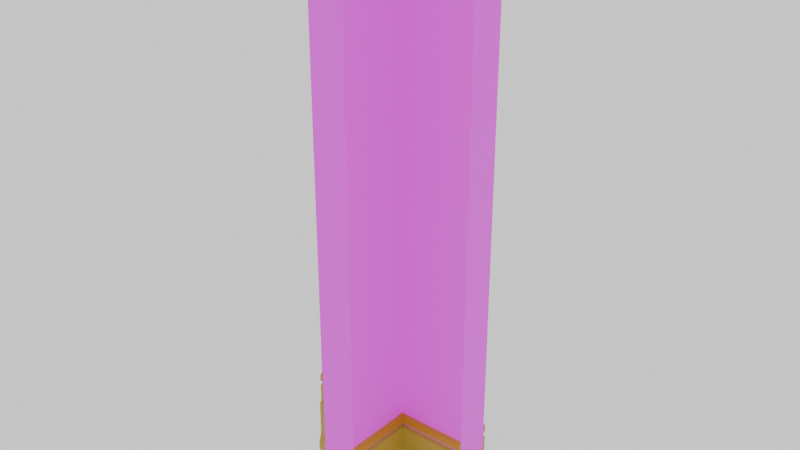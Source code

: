 # Source: part_wall_x.blend  (saved by Blender 4.5.92; exported with 4.5.12 LTS)
import bpy
from mathutils import Matrix  # noqa: F401  (used for matrix-valued properties, if any)

bpy.ops.wm.read_factory_settings(use_empty=True)
scene = bpy.context.scene
scene.name = 'Scene'

# ---- collections
col_collection = bpy.data.collections.new('Collection'); scene.collection.children.link(col_collection)

# ---- images (referenced by path relative to the original .blend; pixels are not part of the script)
import os
ASSET_DIR = os.environ.get("B2B_ASSET_DIR", "")  # directory of the original .blend (textures are referenced by path, not embedded)
HERE = os.path.dirname(os.path.abspath(__file__))  # packed textures are extracted next to this script under _unpacked/

def load_image(name, relpath, width, height, colorspace="sRGB"):
    """Load a texture the original file referenced (path relative to the .blend, or extracted next to this script)."""
    p = next((c for c in (os.path.join(HERE, relpath), os.path.join(ASSET_DIR, relpath)) if relpath and os.path.exists(c)), "")
    if p:
        img = bpy.data.images.load(p, check_existing=True)
        img.name = name
    else:  # same state as the original file: an image datablock whose file is absent (Cycles renders it pink)
        img = bpy.data.images.new(name, width, height)
        img.source = "FILE"
        img.filepath = "//" + (relpath or name)
    img.colorspace_settings.name = colorspace
    return img
img_wallpaper_pattern_png_001 = load_image('wallpaper_pattern.png.001', 'wallpaper_pattern.png', 1024, 1024, 'sRGB')

# ---- materials (node trees are filled in below, after node groups)
mat_lvl_0_wall = bpy.data.materials.new('lvl_0_wall')
mat_lvl_0_wall.use_backface_culling = True
mat_lvl_0_wall.use_transparent_shadow = False
mat_lvl_0_line = bpy.data.materials.new('lvl_0_line')
mat_lvl_0_skirt = bpy.data.materials.new('lvl_0_skirt')

# ---- node groups
ng_flip = bpy.data.node_groups.new('flip', 'GeometryNodeTree')
_s = ng_flip.interface.new_socket(name='Geometry', in_out='OUTPUT', socket_type='NodeSocketGeometry')
_s = ng_flip.interface.new_socket(name='Geometry', in_out='INPUT', socket_type='NodeSocketGeometry')
ng_flip.is_modifier = True
_N = ng_flip.nodes; _L = ng_flip.links
n0 = _N.new('NodeGroupInput'); n0.name = 'Group Input'; n0.location = (-288, 309)
n1 = _N.new('NodeGroupOutput'); n1.name = 'Group Output'; n1.location = (326, 316)
n2 = _N.new('GeometryNodeTransform'); n2.name = 'Transform Geometry'; n2.location = (-81, 338)
n2.inputs[3].default_value = (1.0, -1.0, 1.0)
n3 = _N.new('GeometryNodeFlipFaces'); n3.name = 'Flip Faces'; n3.location = (119, 311)
_L.new(n0.outputs[0], n2.inputs[0])
_L.new(n2.outputs[0], n3.inputs[0])
_L.new(n3.outputs[0], n1.inputs[0])
n1.is_active_output = True

# ---- material node trees
mat_lvl_0_wall.use_nodes = True; mat_lvl_0_wall.node_tree.nodes.clear()
_N = mat_lvl_0_wall.node_tree.nodes; _L = mat_lvl_0_wall.node_tree.links
n0 = _N.new('ShaderNodeOutputMaterial'); n0.name = 'Material Output'; n0.location = (610, 230)
n1 = _N.new('ShaderNodeBsdfPrincipled'); n1.name = 'Principled BSDF'; n1.location = (311, 202)
n2 = _N.new('ShaderNodeMix'); n2.name = 'Mix'; n2.location = (111, 216)
n2.data_type = 'RGBA'
n3 = _N.new('ShaderNodeTexImage'); n3.name = 'Image Texture'; n3.location = (-307, 21)
n3.image = img_wallpaper_pattern_png_001
n4 = _N.new('ShaderNodeRGB'); n4.name = 'RGB'; n4.location = (-236, 324)
n4.outputs[0].default_value = (0.4998, 0.4372, 0.02303, 1.0)
_L.new(n1.outputs[0], n0.inputs[0])
_L.new(n2.outputs[2], n1.inputs[0])
_L.new(n3.outputs[0], n2.inputs[7])
_L.new(n3.outputs[1], n2.inputs[0])
_L.new(n4.outputs[0], n2.inputs[6])
n0.is_active_output = True
mat_lvl_0_line.use_nodes = True; mat_lvl_0_line.node_tree.nodes.clear()
_N = mat_lvl_0_line.node_tree.nodes; _L = mat_lvl_0_line.node_tree.links
n0 = _N.new('ShaderNodeBsdfPrincipled'); n0.name = 'Principled BSDF'; n0.location = (-200, 100)
n0.inputs[0].default_value = (0.5078, 0.2162, 0.005655, 1.0)
n1 = _N.new('ShaderNodeOutputMaterial'); n1.name = 'Material Output'; n1.location = (200, 100)
_L.new(n0.outputs[0], n1.inputs[0])
n1.is_active_output = True
mat_lvl_0_skirt.use_nodes = True; mat_lvl_0_skirt.node_tree.nodes.clear()
_N = mat_lvl_0_skirt.node_tree.nodes; _L = mat_lvl_0_skirt.node_tree.links
n0 = _N.new('ShaderNodeBsdfPrincipled'); n0.name = 'Principled BSDF'; n0.location = (-200, 100)
n0.inputs[0].default_value = (0.4426, 0.295, 0.03434, 1.0)
n1 = _N.new('ShaderNodeOutputMaterial'); n1.name = 'Material Output'; n1.location = (200, 100)
_L.new(n0.outputs[0], n1.inputs[0])
n1.is_active_output = True

# ---- world
world_world = bpy.data.worlds.new('World'); scene.world = world_world
world_world.use_nodes = True; world_world.node_tree.nodes.clear()
_N = world_world.node_tree.nodes; _L = world_world.node_tree.links
n0 = _N.new('ShaderNodeOutputWorld'); n0.name = 'World Output'; n0.location = (300, 300)
n1 = _N.new('ShaderNodeBackground'); n1.name = 'Background'; n1.location = (10, 300)
n1.inputs[0].default_value = (1.0, 1.0, 1.0, 1.0)
_L.new(n1.outputs[0], n0.inputs[0])
n0.is_active_output = True
world_world.color = (0.05088, 0.05088, 0.05088)
world_world.use_sun_shadow = False
world_world.sun_shadow_jitter_overblur = 0.0

# ---- meshes
me_cube_001 = bpy.data.meshes.new('Cube.001')
me_cube_001.from_pydata([(0.1, 0.1, 3.1), (0.1, -0.1, 3.1), (0.1, -0.1, -0.1), (0.1, 0.1, -0.1), (-0.1, -0.1, -0.1), (-0.1, 0.1, -0.1), (-0.1, 0.1, 3.1), (-0.1, -0.1, 3.1)], [], [(4, 7, 6, 5), (4, 5, 3, 2), (7, 1, 0, 6), (5, 6, 0, 3), (3, 0, 1, 2), (7, 4, 2, 1)])
_uv = me_cube_001.uv_layers.new(name='UVMap')
_uv.uv.foreach_set('vector', [0.7777, -3.02, 0.7777, 2.96, 0.1785, 2.96, 0.1785, -3.02, 0.8334, -2.475, 0.8334, -2.392, 0.7086, -2.392, 0.7086, -2.475, 0.08453, -2.475, 0.2093, -2.475, 0.2093, -2.392, 0.08453, -2.392, 0.7777, -3.02, 0.7777, 2.96, 0.1785, 2.96, 0.1785, -3.02, 0.1785, -3.02, 0.1785, 2.96, 0.7777, 2.96, 0.7777, -3.02, 0.7777, 2.96, 0.7777, -3.02, 0.1785, -3.02, 0.1785, 2.96])
me_cube_001.materials.append(mat_lvl_0_wall)
me_cube_001.use_mirror_vertex_groups = False
me_cube_001.update()
me_cube_003 = bpy.data.meshes.new('Cube.003')
me_cube_003.from_pydata([(-0.1, 0.5, 3.1), (-0.1, 0.5, -0.1), (0.1, 0.5, -0.1), (0.1, 0.5, 3.1), (0.1, 0.1, 3.1), (0.1, 0.1, -0.1), (-0.1, 0.1, -0.1), (-0.1, 0.1, 3.1)], [], [(1, 0, 3, 2), (6, 7, 0, 1), (2, 3, 4, 5), (5, 6, 1, 2), (7, 4, 3, 0), (5, 4, 7, 6)])
_uv = me_cube_003.uv_layers.new(name='UVMap')
_uv.uv.foreach_set('vector', [0.7777, -3.02, 0.7777, 2.96, 0.1785, 2.96, 0.1785, -3.02, 0.1785, -3.02, 0.1785, 2.96, -1.02, 2.96, -1.02, -3.02, -1.02, -3.02, -1.02, 2.96, 0.1785, 2.96, 0.1785, -3.02, 0.7086, -2.392, 0.8334, -2.392, 0.8334, -2.226, 0.7086, -2.226, 0.08453, -2.392, 0.2093, -2.392, 0.2093, -2.226, 0.08453, -2.226, 0.7086, -2.392, 0.2093, -2.392, 0.4195, -2.716, 0.8334, -2.392])
me_cube_003.materials.append(mat_lvl_0_wall)
me_cube_003.use_mirror_vertex_groups = False
me_cube_003.update()
me_cube_004 = bpy.data.meshes.new('Cube.004')
me_cube_004.from_pydata([(0.1, -0.5, -0.1), (0.1, -0.5, 3.1), (-0.1, -0.5, 3.1), (-0.1, -0.5, -0.1), (0.1, -0.1, 3.1), (0.1, -0.1, -0.1), (-0.1, -0.1, -0.1), (-0.1, -0.1, 3.1)], [], [(5, 4, 1, 0), (0, 1, 2, 3), (3, 2, 7, 6), (1, 4, 7, 2), (3, 6, 5, 0), (5, 6, 7, 4)])
_uv = me_cube_004.uv_layers.new(name='UVMap')
_uv.uv.foreach_set('vector', [0.7777, -3.02, 0.7777, 2.96, 1.976, 2.96, 1.976, -3.02, 0.1785, -3.02, 0.1785, 2.96, 0.7777, 2.96, 0.7777, -3.02, 1.976, -3.02, 1.976, 2.96, 0.7777, 2.96, 0.7777, -3.02, 0.2093, -2.64, 0.2093, -2.475, 0.08453, -2.475, 0.08453, -2.64, 0.8334, -2.64, 0.8334, -2.475, 0.7086, -2.475, 0.7086, -2.64, 0.7086, -2.475, 0.8334, -2.475, 0.4526, -2.532, 0.2093, -2.475])
me_cube_004.materials.append(mat_lvl_0_wall)
me_cube_004.use_mirror_vertex_groups = False
me_cube_004.update()
me_cube_002 = bpy.data.meshes.new('Cube.002')
me_cube_002.from_pydata([(0.5, -0.1, 3.1), (0.5, -0.1, -0.1), (0.5, 0.1, -0.1), (0.5, 0.1, 3.1), (0.1, 0.1, 3.1), (0.1, -0.1, 3.1), (0.1, -0.1, -0.1), (0.1, 0.1, -0.1)], [], [(7, 4, 3, 2), (2, 3, 0, 1), (1, 0, 5, 6), (5, 0, 3, 4), (6, 7, 2, 1), (7, 6, 5, 4)])
_uv = me_cube_002.uv_layers.new(name='UVMap')
_uv.uv.foreach_set('vector', [0.1785, -3.02, 0.1785, 2.96, -1.02, 2.96, -1.02, -3.02, 0.7777, -3.02, 0.7777, 2.96, 0.1785, 2.96, 0.1785, -3.02, -1.02, -3.02, -1.02, 2.96, 0.1785, 2.96, 0.1785, -3.02, 0.2093, -2.475, 0.459, -2.475, 0.459, -2.392, 0.2093, -2.392, 0.7086, -2.475, 0.7086, -2.392, 0.459, -2.392, 0.459, -2.475, 0.7086, -2.392, 0.7086, -2.475, 0.4195, -2.189, 0.2093, -2.392])
me_cube_002.materials.append(mat_lvl_0_wall)
me_cube_002.use_mirror_vertex_groups = False
me_cube_002.update()
me_cube_005 = bpy.data.meshes.new('Cube.005')
me_cube_005.from_pydata([(-0.1, -0.1, 3.1), (-0.1, -0.1, -0.1), (-0.1, 0.1, -0.1), (-0.1, 0.1, 3.1), (-0.5, 0.1, 3.1), (-0.5, -0.1, -0.1), (-0.5, 0.1, -0.1), (-0.5, -0.1, 3.1)], [], [(6, 4, 3, 2), (2, 3, 0, 1), (1, 0, 7, 5), (7, 0, 3, 4), (5, 6, 2, 1), (6, 5, 7, 4)])
_uv = me_cube_005.uv_layers.new(name='UVMap')
_uv.uv.foreach_set('vector', [1.976, -3.02, 1.976, 2.96, 0.7777, 2.96, 0.7777, -3.02, 0.7777, -3.02, 0.7777, 2.96, 0.1785, 2.96, 0.1785, -3.02, 0.7777, -3.02, 0.7777, 2.96, 1.976, 2.96, 1.976, -3.02, -0.1651, -2.475, 0.08453, -2.475, 0.08453, -2.392, -0.1651, -2.392, 1.083, -2.475, 1.083, -2.392, 0.8334, -2.392, 0.8334, -2.475, 0.7777, -3.02, 0.1785, -3.02, 0.1785, 2.96, 0.7777, 2.96])
me_cube_005.materials.append(mat_lvl_0_wall)
me_cube_005.use_mirror_vertex_groups = False
me_cube_005.update()
me_cube_008 = bpy.data.meshes.new('Cube.008')
me_cube_008.from_pydata([(-0.00802, -0.25, 0.01908), (-0.00802, -0.25, -0.01908), (-0.00802, 0.25, -0.01908), (-0.00802, 0.25, 0.01908), (0.00802, -0.25, 0.03283), (0.00802, -0.25, -0.03283), (0.00802, 0.25, 0.03283), (0.00802, 0.25, -0.03283)], [], [(5, 4, 0, 1), (1, 0, 3, 2), (4, 6, 3, 0), (7, 2, 3, 6), (1, 2, 7, 5), (7, 6, 4, 5)])
_uv = me_cube_008.uv_layers.new(name='UVMap')
_uv.uv.foreach_set('vector', [0.7777, -2.162, 0.7777, -2.04, 0.8258, -2.065, 0.8258, -2.137, 1.976, -2.136, 1.976, -2.065, 0.7778, -2.065, 0.7778, -2.136, 0.07824, -2.64, 0.07824, -2.475, 0.06665, -2.475, 0.06665, -2.64, 0.8002, -2.493, 0.8131, -2.495, 0.8079, -2.496, 0.7912, -2.494, 0.8513, -2.64, 0.8513, -2.475, 0.8397, -2.475, 0.8397, -2.64, 13.24, -106.3, 12.98, -104.2, 13.23, -101.9, 13.49, -104.0])
me_cube_008.materials.append(mat_lvl_0_line)
me_cube_008.use_mirror_vertex_groups = False
me_cube_008.update()
me_cube_011 = bpy.data.meshes.new('Cube.011')
me_cube_011.from_pydata([(0.006431, -0.25, 0.2246), (-0.0237, -0.25, -0.2147), (-0.0237, 0.25, -0.2147), (0.006431, 0.25, 0.2246), (0.02247, -0.25, 0.2383), (0.02247, -0.25, -0.2147), (0.02247, 0.25, 0.2383), (0.02247, 0.25, -0.2147), (0.006431, -0.25, 0.1213), (0.006431, 0.25, 0.1213), (-0.005199, 0.25, 0.1088), (-0.005199, 0.25, -0.09709), (-0.0237, 0.25, -0.1664), (-0.0237, -0.25, -0.1664), (-0.005199, -0.25, -0.09709), (-0.005199, -0.25, 0.1088), (0.007485, -0.3477, 0.2246), (-0.02265, -0.3477, -0.2147), (-0.0237, -0.25, -0.2147), (0.006431, -0.25, 0.2246), (0.02247, -0.3477, 0.2383), (0.02247, -0.3477, -0.2147), (0.02247, -0.25, 0.2383), (0.02247, -0.25, -0.2147), (0.007485, -0.3477, 0.1213), (0.006431, -0.25, 0.1213), (-0.005199, -0.25, 0.1088), (-0.005199, -0.25, -0.09709), (-0.0237, -0.25, -0.1664), (-0.02265, -0.3477, -0.1664), (-0.004145, -0.3477, -0.09709), (-0.004145, -0.3477, 0.1088), (0.007485, -0.2615, 0.2246), (-0.02265, -0.2615, -0.2147), (0.02247, -0.2626, -0.2147), (0.02247, -0.2626, 0.2383), (0.007485, -0.2615, 0.1213), (-0.02265, -0.2615, -0.1664), (-0.004145, -0.2615, -0.09709), (-0.004145, -0.2615, 0.1088)], [], [(5, 4, 0, 8, 15, 14, 13, 1), (8, 0, 3, 9), (4, 6, 3, 0), (7, 2, 12, 11, 10, 9, 3, 6), (1, 2, 7, 5), (7, 6, 4, 5), (15, 8, 9, 10), (1, 13, 12, 2), (13, 14, 11, 12), (14, 15, 10, 11), (21, 20, 16, 24, 31, 30, 29, 17), (36, 32, 19, 25), (35, 22, 19, 32), (23, 18, 28, 27, 26, 25, 19, 22), (33, 18, 23, 34), (34, 35, 20, 21), (39, 36, 25, 26), (33, 37, 28, 18), (37, 38, 27, 28), (38, 39, 26, 27), (30, 31, 39, 38), (29, 30, 38, 37), (17, 29, 37, 33), (31, 24, 36, 39), (23, 22, 35, 34), (17, 33, 34, 21), (20, 35, 32, 16), (24, 16, 32, 36)])
_uv = me_cube_011.uv_layers.new(name='UVMap')
_uv.uv.foreach_set('vector', [0.7777, -3.02, 0.7777, -2.173, 0.8258, -2.199, 0.8258, -2.392, 0.8606, -2.416, 0.8606, -2.8, 0.9161, -2.93, 0.9161, -3.02, 1.976, -2.392, 1.976, -2.199, 0.7778, -2.199, 0.7777, -2.392, 0.05266, -2.64, 0.05266, -2.475, 0.04107, -2.475, 0.04107, -2.64, 0.8634, -2.489, 0.9059, -2.496, 0.8993, -2.496, 0.8727, -2.494, 0.8444, -2.496, 0.8319, -2.494, 0.8177, -2.495, 0.801, -2.493, 0.695, -2.64, 0.695, -2.475, 0.6758, -2.475, 0.6758, -2.64, 15.05, -121.2, 13.26, -106.5, 13.52, -104.2, 15.31, -118.9, 1.976, -2.418, 1.976, -2.392, 0.7777, -2.392, 0.7777, -2.418, 1.976, -3.02, 1.976, -2.929, 0.7777, -2.929, 0.7777, -3.02, 1.976, -2.918, 1.976, -2.796, 0.7777, -2.796, 0.7777, -2.918, 1.976, -2.8, 1.976, -2.415, 0.7777, -2.415, 0.7777, -2.8, 0.7782, -3.02, 0.7782, -2.173, 0.8227, -2.199, 0.8227, -2.392, 0.8575, -2.416, 0.8575, -2.8, 0.9129, -2.93, 0.9129, -3.02, 2.004, -2.392, 2.004, -2.199, 1.976, -2.199, 1.976, -2.392, 0.05266, -2.645, 0.05266, -2.64, 0.04107, -2.64, 0.04151, -2.644, 0.8634, -2.489, 0.9059, -2.496, 0.8993, -2.496, 0.8727, -2.494, 0.8444, -2.496, 0.8319, -2.494, 0.8177, -2.495, 0.801, -2.493, 0.6946, -2.644, 0.695, -2.64, 0.6758, -2.64, 0.6758, -2.645, 15.32, -118.8, 13.52, -104.2, 13.57, -103.8, 15.36, -118.4, 2.004, -2.417, 2.004, -2.391, 1.976, -2.392, 1.976, -2.418, 2.004, -3.02, 2.004, -2.929, 1.976, -2.929, 1.976, -3.02, 2.004, -2.917, 2.004, -2.795, 1.976, -2.796, 1.976, -2.918, 2.004, -2.8, 2.004, -2.415, 1.976, -2.415, 1.976, -2.8, 2.211, -2.8, 2.211, -2.415, 2.004, -2.415, 2.004, -2.8, 2.211, -2.917, 2.211, -2.795, 2.004, -2.795, 2.004, -2.917, 2.211, -3.02, 2.211, -2.929, 2.004, -2.929, 2.004, -3.02, 2.211, -2.417, 2.211, -2.391, 2.004, -2.391, 2.004, -2.417, 15.31, -118.9, 13.52, -104.2, 13.52, -104.2, 15.32, -118.8, 0.6946, -2.673, 0.6946, -2.644, 0.6758, -2.645, 0.6758, -2.673, 0.05266, -2.673, 0.05266, -2.645, 0.04151, -2.644, 0.04151, -2.673, 2.211, -2.392, 2.211, -2.199, 2.004, -2.199, 2.004, -2.392])
me_cube_011.materials.append(mat_lvl_0_skirt)
me_cube_011.use_mirror_vertex_groups = False
me_cube_011.update()

# ---- objects
ob_offs_c = bpy.data.objects.new('_offs_c', me_cube_001)
ob_offs_n = bpy.data.objects.new('_offs_n', me_cube_003)
ob_offs_s = bpy.data.objects.new('_offs_s', me_cube_004)
ob_offs_e = bpy.data.objects.new('_offs_e', me_cube_002)
ob_offs_w = bpy.data.objects.new('_offs_w', me_cube_005)
ob_line_fe_n = bpy.data.objects.new('_line_fe_n', me_cube_008)
ob_skirt_fe_n = bpy.data.objects.new('_skirt_fe_n', me_cube_011)
ob_skirt_fw_n = bpy.data.objects.new('_skirt_fw_n', me_cube_011)
ob_line_fw_n = bpy.data.objects.new('_line_fw_n', me_cube_008)
ob_line_fs_e = bpy.data.objects.new('_line_fs_e', me_cube_008)
ob_skirt_fs_e = bpy.data.objects.new('_skirt_fs_e', me_cube_011)
ob_skirt_fn_e = bpy.data.objects.new('_skirt_fn_e', me_cube_011)
ob_line_fn_e = bpy.data.objects.new('_line_fn_e', me_cube_008)
ob_line_fw_s = bpy.data.objects.new('_line_fw_s', me_cube_008)
ob_skirt_fw_s = bpy.data.objects.new('_skirt_fw_s', me_cube_011)
ob_skirt_fe_s = bpy.data.objects.new('_skirt_fe_s', me_cube_011)
ob_line_fe_s = bpy.data.objects.new('_line_fe_s', me_cube_008)
ob_line_fn_w = bpy.data.objects.new('_line_fn_w', me_cube_008)
ob_skirt_fn_w = bpy.data.objects.new('_skirt_fn_w', me_cube_011)
ob_skirt_fs_w = bpy.data.objects.new('_skirt_fs_w', me_cube_011)
ob_line_fs_w = bpy.data.objects.new('_line_fs_w', me_cube_008)

# ---- transforms, parenting, visibility, modifiers, constraints
ob_offs_c.location = (0.0, 0.0, 0.0)
ob_offs_c.lock_rotations_4d = False
ob_offs_c.empty_display_type = 'ARROWS'
ob_offs_c.lineart.crease_threshold = 0.0
ob_offs_n.location = (0.0, 0.0, 0.0)
ob_offs_n.lock_rotations_4d = False
ob_offs_n.empty_display_type = 'ARROWS'
ob_offs_n.lineart.crease_threshold = 0.0
ob_offs_s.location = (0.0, 0.0, 0.0)
ob_offs_s.lock_rotations_4d = False
ob_offs_s.empty_display_type = 'ARROWS'
ob_offs_s.lineart.crease_threshold = 0.0
ob_offs_e.location = (0.0, 0.0, 0.0)
ob_offs_e.lock_rotations_4d = False
ob_offs_e.empty_display_type = 'ARROWS'
ob_offs_e.lineart.crease_threshold = 0.0
ob_offs_w.location = (0.0, 0.0, 0.0)
ob_offs_w.lock_rotations_4d = False
ob_offs_w.empty_display_type = 'ARROWS'
ob_offs_w.lineart.crease_threshold = 0.0
ob_line_fe_n.location = (0.108, 0.25, 0.3928)
ob_line_fe_n.rotation_euler = (0.0, -0.0, -3.142)
ob_line_fe_n.lock_rotations_4d = False
ob_line_fe_n.empty_display_type = 'ARROWS'
ob_line_fe_n.lineart.crease_threshold = 0.0
ob_skirt_fe_n.location = (0.1225, 0.25, 0.1147)
ob_skirt_fe_n.rotation_euler = (0.0, -0.0, -3.142)
ob_skirt_fe_n.lock_rotations_4d = False
ob_skirt_fe_n.empty_display_type = 'ARROWS'
ob_skirt_fe_n.lineart.crease_threshold = 0.0
_m = ob_skirt_fe_n.modifiers.new('GeometryNodes', 'NODES')
_m.node_group = ng_flip
ob_skirt_fw_n.location = (-0.1225, 0.25, 0.1147)
ob_skirt_fw_n.rotation_euler = (0.0, -0.0, -6.283)
ob_skirt_fw_n.lock_rotations_4d = False
ob_skirt_fw_n.empty_display_type = 'ARROWS'
ob_skirt_fw_n.lineart.crease_threshold = 0.0
ob_line_fw_n.location = (-0.108, 0.25, 0.3928)
ob_line_fw_n.rotation_euler = (0.0, -0.0, -6.283)
ob_line_fw_n.lock_rotations_4d = False
ob_line_fw_n.empty_display_type = 'ARROWS'
ob_line_fw_n.lineart.crease_threshold = 0.0
ob_line_fs_e.location = (0.25, -0.108, 0.3928)
ob_line_fs_e.rotation_euler = (0.0, -0.0, -4.712)
ob_line_fs_e.lock_rotations_4d = False
ob_line_fs_e.empty_display_type = 'ARROWS'
ob_line_fs_e.lineart.crease_threshold = 0.0
ob_skirt_fs_e.location = (0.25, -0.1225, 0.1147)
ob_skirt_fs_e.rotation_euler = (0.0, -0.0, -4.712)
ob_skirt_fs_e.lock_rotations_4d = False
ob_skirt_fs_e.empty_display_type = 'ARROWS'
ob_skirt_fs_e.lineart.crease_threshold = 0.0
_m = ob_skirt_fs_e.modifiers.new('GeometryNodes', 'NODES')
_m.node_group = ng_flip
ob_skirt_fn_e.location = (0.25, 0.1225, 0.1147)
ob_skirt_fn_e.rotation_euler = (0.0, -0.0, -7.854)
ob_skirt_fn_e.lock_rotations_4d = False
ob_skirt_fn_e.empty_display_type = 'ARROWS'
ob_skirt_fn_e.lineart.crease_threshold = 0.0
ob_line_fn_e.location = (0.25, 0.108, 0.3928)
ob_line_fn_e.rotation_euler = (0.0, -0.0, -7.854)
ob_line_fn_e.lock_rotations_4d = False
ob_line_fn_e.empty_display_type = 'ARROWS'
ob_line_fn_e.lineart.crease_threshold = 0.0
ob_line_fw_s.location = (-0.108, -0.25, 0.3928)
ob_line_fw_s.rotation_euler = (0.0, -0.0, -6.283)
ob_line_fw_s.lock_rotations_4d = False
ob_line_fw_s.empty_display_type = 'ARROWS'
ob_line_fw_s.lineart.crease_threshold = 0.0
ob_skirt_fw_s.location = (-0.1225, -0.25, 0.1147)
ob_skirt_fw_s.rotation_euler = (0.0, -0.0, -6.283)
ob_skirt_fw_s.lock_rotations_4d = False
ob_skirt_fw_s.empty_display_type = 'ARROWS'
ob_skirt_fw_s.lineart.crease_threshold = 0.0
_m = ob_skirt_fw_s.modifiers.new('GeometryNodes', 'NODES')
_m.node_group = ng_flip
ob_skirt_fe_s.location = (0.1225, -0.25, 0.1147)
ob_skirt_fe_s.rotation_euler = (0.0, -0.0, -9.425)
ob_skirt_fe_s.lock_rotations_4d = False
ob_skirt_fe_s.empty_display_type = 'ARROWS'
ob_skirt_fe_s.lineart.crease_threshold = 0.0
ob_line_fe_s.location = (0.108, -0.25, 0.3928)
ob_line_fe_s.rotation_euler = (0.0, -0.0, -9.425)
ob_line_fe_s.lock_rotations_4d = False
ob_line_fe_s.empty_display_type = 'ARROWS'
ob_line_fe_s.lineart.crease_threshold = 0.0
ob_line_fn_w.location = (-0.25, 0.108, 0.3928)
ob_line_fn_w.rotation_euler = (0.0, -0.0, -7.854)
ob_line_fn_w.lock_rotations_4d = False
ob_line_fn_w.empty_display_type = 'ARROWS'
ob_line_fn_w.lineart.crease_threshold = 0.0
ob_skirt_fn_w.location = (-0.25, 0.1225, 0.1147)
ob_skirt_fn_w.rotation_euler = (0.0, -0.0, -7.854)
ob_skirt_fn_w.lock_rotations_4d = False
ob_skirt_fn_w.empty_display_type = 'ARROWS'
ob_skirt_fn_w.lineart.crease_threshold = 0.0
_m = ob_skirt_fn_w.modifiers.new('GeometryNodes', 'NODES')
_m.node_group = ng_flip
ob_skirt_fs_w.location = (-0.25, -0.1225, 0.1147)
ob_skirt_fs_w.rotation_euler = (0.0, -0.0, -11.0)
ob_skirt_fs_w.lock_rotations_4d = False
ob_skirt_fs_w.empty_display_type = 'ARROWS'
ob_skirt_fs_w.lineart.crease_threshold = 0.0
ob_line_fs_w.location = (-0.25, -0.108, 0.3928)
ob_line_fs_w.rotation_euler = (0.0, -0.0, -11.0)
ob_line_fs_w.lock_rotations_4d = False
ob_line_fs_w.empty_display_type = 'ARROWS'
ob_line_fs_w.lineart.crease_threshold = 0.0

# ---- collection membership
col_collection.objects.link(ob_offs_c)
col_collection.objects.link(ob_offs_n)
col_collection.objects.link(ob_offs_s)
col_collection.objects.link(ob_offs_e)
col_collection.objects.link(ob_offs_w)
col_collection.objects.link(ob_line_fe_n)
col_collection.objects.link(ob_skirt_fe_n)
col_collection.objects.link(ob_skirt_fw_n)
col_collection.objects.link(ob_line_fw_n)
col_collection.objects.link(ob_line_fs_e)
col_collection.objects.link(ob_skirt_fs_e)
col_collection.objects.link(ob_skirt_fn_e)
col_collection.objects.link(ob_line_fn_e)
col_collection.objects.link(ob_line_fw_s)
col_collection.objects.link(ob_skirt_fw_s)
col_collection.objects.link(ob_skirt_fe_s)
col_collection.objects.link(ob_line_fe_s)
col_collection.objects.link(ob_line_fn_w)
col_collection.objects.link(ob_skirt_fn_w)
col_collection.objects.link(ob_skirt_fs_w)
col_collection.objects.link(ob_line_fs_w)

# ---- scene / render settings (as saved in the file)
scene.frame_start = 1; scene.frame_end = 250; scene.frame_set(1)
scene.render.engine = 'BLENDER_EEVEE_NEXT'
scene.cycles.sampling_pattern = 'TABULATED_SOBOL'
bpy.context.view_layer.update()

# ---- added for rendering (the .blend has no active camera): camera
cam_auto = bpy.data.cameras.new('AutoCamera')
cam_auto.lens = 50.0
cam_auto.sensor_width = 36.0
cam_auto.clip_end = 1000.0
ob_auto_camera = bpy.data.objects.new('AutoCamera', cam_auto)
scene.collection.objects.link(ob_auto_camera)
ob_auto_camera.location = (3.23696, -3.88436, 4.08957)
ob_auto_camera.rotation_euler = (1.09748, -7.21219e-08, 0.694738)
scene.camera = ob_auto_camera
bpy.context.view_layer.update()
